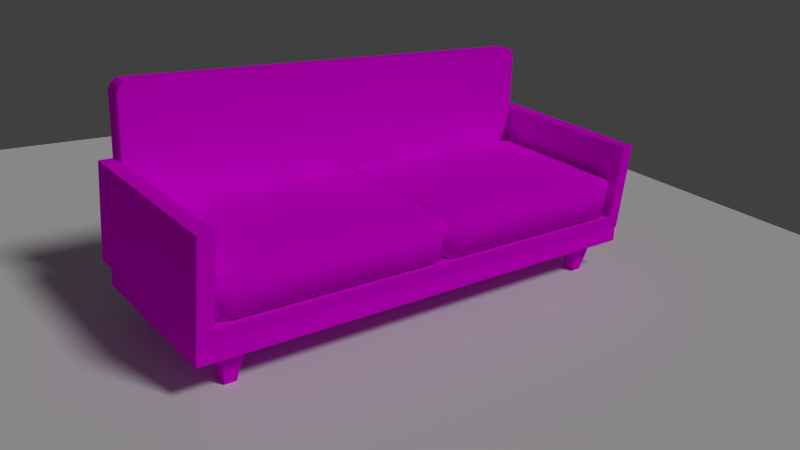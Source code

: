 # Source: couch.blend  (saved by Blender 2.76.0; exported with 4.5.12 LTS)
import bpy
from mathutils import Matrix  # noqa: F401  (used for matrix-valued properties, if any)

bpy.ops.wm.read_factory_settings(use_empty=True)
scene = bpy.context.scene
scene.name = 'Scene'

# ---- collections
col_collection_1 = bpy.data.collections.new('Collection 1'); scene.collection.children.link(col_collection_1)

# ---- images (referenced by path relative to the original .blend; pixels are not part of the script)
import os
ASSET_DIR = os.environ.get("B2B_ASSET_DIR", "")  # directory of the original .blend (textures are referenced by path, not embedded)
HERE = os.path.dirname(os.path.abspath(__file__))  # packed textures are extracted next to this script under _unpacked/

def load_image(name, relpath, width, height, colorspace="sRGB"):
    """Load a texture the original file referenced (path relative to the .blend, or extracted next to this script)."""
    p = next((c for c in (os.path.join(HERE, relpath), os.path.join(ASSET_DIR, relpath)) if relpath and os.path.exists(c)), "")
    if p:
        img = bpy.data.images.load(p, check_existing=True)
        img.name = name
    else:  # same state as the original file: an image datablock whose file is absent (Cycles renders it pink)
        img = bpy.data.images.new(name, width, height)
        img.source = "FILE"
        img.filepath = "//" + (relpath or name)
    img.colorspace_settings.name = colorspace
    return img
img_wood_1_png = load_image('wood_1.png', 'wood_1.png', 1024, 1024, 'sRGB')
img_patterned_fabric1_jpg = load_image('patterned_fabric1.jpg', 'patterned_fabric1.jpg', 1024, 1024, 'sRGB')

# ---- materials (node trees are filled in below, after node groups)
mat_material_001 = bpy.data.materials.new('Material.001')
mat_material_001.alpha_threshold = 0.0
mat_material_001.roughness = 0.5
mat_material = bpy.data.materials.new('Material')
mat_material.alpha_threshold = 0.0
mat_material.roughness = 0.5

# ---- material node trees
mat_material_001.use_nodes = True; mat_material_001.node_tree.nodes.clear()
_N = mat_material_001.node_tree.nodes; _L = mat_material_001.node_tree.links
n0 = _N.new('ShaderNodeOutputMaterial'); n0.name = 'Material Output'; n0.location = (300, 300)
n1 = _N.new('ShaderNodeBsdfDiffuse'); n1.name = 'Diffuse BSDF'; n1.location = (10, 300)
n2 = _N.new('ShaderNodeTexImage'); n2.name = 'Image Texture'; n2.location = (-295, 315)
n2.width = 140
n2.image = img_wood_1_png
_L.new(n1.outputs[0], n0.inputs[0])
_L.new(n2.outputs[0], n1.inputs[0])
n0.is_active_output = True
mat_material.use_nodes = True; mat_material.node_tree.nodes.clear()
_N = mat_material.node_tree.nodes; _L = mat_material.node_tree.links
n0 = _N.new('ShaderNodeOutputMaterial'); n0.name = 'Material Output'; n0.location = (300, 300)
n1 = _N.new('ShaderNodeBsdfDiffuse'); n1.name = 'Diffuse BSDF'; n1.location = (10, 300)
n2 = _N.new('ShaderNodeTexImage'); n2.name = 'Image Texture'; n2.location = (-236, 276)
n2.width = 140
n2.image = img_patterned_fabric1_jpg
_L.new(n1.outputs[0], n0.inputs[0])
_L.new(n2.outputs[0], n1.inputs[0])
n0.is_active_output = True

# ---- world
world_world = bpy.data.worlds.new('World'); scene.world = world_world
world_world.color = (0.05088, 0.05088, 0.05088)
world_world.use_sun_shadow = False
world_world.sun_shadow_jitter_overblur = 0.0
world_world.cycles.sampling_method = 'MANUAL'
world_world.cycles.sample_map_resolution = 256

# ---- cameras
cam_camera = bpy.data.cameras.new('Camera')
cam_camera.clip_end = 100.0
cam_camera.lens = 35.0
cam_camera.sensor_width = 32.0
cam_camera.sensor_height = 18.0
cam_camera.ortho_scale = 7.314
cam_camera.dof.focus_distance = 0.0

# ---- lights
light_lamp = bpy.data.lights.new('Lamp', 'SUN')
light_lamp.transmission_factor = 0.0
light_lamp.cutoff_distance = 30.0
light_lamp.angle = 0.1993
light_lamp.energy = 1.0
light_lamp.shadow_buffer_clip_start = 1.001
light_lamp.shadow_soft_size = 0.1
light_lamp.shadow_cascade_max_distance = 1000.0
light_lamp.cycles.use_multiple_importance_sampling = False

# ---- meshes
me_plane = bpy.data.meshes.new('Plane')
me_plane.from_pydata([(-1.0, -1.0, 0.0), (1.0, -1.0, 0.0), (-1.0, 1.0, 0.0), (1.0, 1.0, 0.0)], [], [(0, 1, 3, 2)])
me_plane.use_remesh_preserve_volume = False
me_plane.use_remesh_preserve_attributes = False
me_plane.use_mirror_vertex_groups = False
me_plane.update()
me_cube_006 = bpy.data.meshes.new('Cube.006')
me_cube_006.from_pydata([(-11.27, -0.548, -0.5251), (-11.73, -1.0, 1.0), (-11.27, 0.548, -0.5251), (-11.73, 1.0, 1.0), (-10.18, -0.548, -0.5251), (-9.727, -1.0, 1.0), (-10.18, 0.548, -0.5251), (-9.727, 1.0, 1.0), (-0.548, -0.548, -0.5251), (-1.0, -1.0, 1.0), (-0.548, 0.548, -0.5251), (-1.0, 1.0, 1.0), (0.548, -0.548, -0.5251), (1.0, -1.0, 1.0), (0.548, 0.548, -0.5251), (1.0, 1.0, 1.0), (-0.548, -40.67, -0.5251), (-1.0, -41.12, 1.0), (-0.548, -39.58, -0.5251), (-1.0, -39.12, 1.0), (0.548, -40.67, -0.5251), (1.0, -41.12, 1.0), (0.548, -39.58, -0.5251), (1.0, -39.12, 1.0), (-11.27, -40.67, -0.5251), (-11.73, -41.12, 1.0), (-11.27, -39.58, -0.5251), (-11.73, -39.12, 1.0), (-10.18, -40.67, -0.5251), (-9.727, -41.12, 1.0), (-10.18, -39.58, -0.5251), (-9.727, -39.12, 1.0)], [], [(1, 3, 2, 0), (3, 7, 6, 2), (7, 5, 4, 6), (5, 1, 0, 4), (0, 2, 6, 4), (5, 7, 3, 1), (9, 11, 10, 8), (11, 15, 14, 10), (15, 13, 12, 14), (13, 9, 8, 12), (8, 10, 14, 12), (13, 15, 11, 9), (17, 19, 18, 16), (19, 23, 22, 18), (23, 21, 20, 22), (21, 17, 16, 20), (16, 18, 22, 20), (21, 23, 19, 17), (25, 27, 26, 24), (27, 31, 30, 26), (31, 29, 28, 30), (29, 25, 24, 28), (24, 26, 30, 28), (29, 31, 27, 25)])
me_cube_006.materials.append(mat_material_001)
me_cube_006.use_remesh_preserve_volume = False
me_cube_006.use_remesh_preserve_attributes = False
me_cube_006.use_mirror_vertex_groups = False
me_cube_006.update()
me_cube_002 = bpy.data.meshes.new('Cube.002')
me_cube_002.from_pydata([(-1.0, 0.005158, -1.069), (-1.0, 0.005158, 0.9312), (-1.0, 1.833, -1.069), (-1.0, 1.833, 0.9312), (1.0, 0.005158, -1.069), (1.0, 0.005158, 0.9312), (1.0, 1.833, -1.069), (1.0, 1.833, 0.9312), (-1.0, 0.6146, 1.014), (-1.0, 1.224, 1.014), (-0.3333, 1.833, 0.9312), (0.3333, 1.833, 0.9312), (1.0, 1.224, 1.014), (1.0, 0.6146, 1.014), (0.3333, 0.005158, 0.9312), (-0.3333, 0.005158, 0.9312), (0.3333, 0.6146, 1.25), (-0.3333, 0.6146, 1.25), (0.3333, 1.224, 1.25), (-0.3333, 1.224, 1.25), (-1.0, 1.224, -1.054), (-1.0, 0.6146, -1.054), (0.3333, 1.833, -1.069), (-0.3333, 1.833, -1.069), (1.0, 0.6146, -1.054), (1.0, 1.224, -1.054), (-0.3333, 0.005158, -1.069), (0.3333, 0.005158, -1.069), (-0.3333, 0.6146, -0.9349), (0.3333, 0.6146, -0.9349), (-0.3333, 1.224, -0.9349), (0.3333, 1.224, -0.9349), (-1.0, -1.833, -1.069), (-1.0, -1.833, 0.9312), (-1.0, -0.005159, -1.069), (-1.0, -0.005159, 0.9312), (1.0, -1.833, -1.069), (1.0, -1.833, 0.9312), (1.0, -0.005159, -1.069), (1.0, -0.005159, 0.9312), (-1.0, -1.224, 1.014), (-1.0, -0.6146, 1.014), (-0.3333, -0.005159, 0.9312), (0.3333, -0.005159, 0.9312), (1.0, -0.6146, 1.014), (1.0, -1.224, 1.014), (0.3333, -1.833, 0.9312), (-0.3333, -1.833, 0.9312), (0.3333, -1.224, 1.25), (-0.3333, -1.224, 1.25), (0.3333, -0.6146, 1.25), (-0.3333, -0.6146, 1.25), (-1.0, -0.6146, -1.054), (-1.0, -1.224, -1.054), (0.3333, -0.005159, -1.069), (-0.3333, -0.005159, -1.069), (1.0, -1.224, -1.054), (1.0, -0.6146, -1.054), (-0.3333, -1.833, -1.069), (0.3333, -1.833, -1.069), (-0.3333, -1.224, -0.9349), (0.3333, -1.224, -0.9349), (-0.3333, -0.6146, -0.9349), (0.3333, -0.6146, -0.9349)], [], [(1, 8, 9, 3, 2, 20, 21, 0), (3, 10, 11, 7, 6, 22, 23, 2), (7, 12, 13, 5, 4, 24, 25, 6), (5, 14, 15, 1, 0, 26, 27, 4), (31, 22, 6, 25), (19, 10, 3, 9), (15, 17, 8, 1), (17, 19, 9, 8), (5, 13, 16, 14), (14, 16, 17, 15), (13, 12, 18, 16), (16, 18, 19, 17), (12, 7, 11, 18), (18, 11, 10, 19), (27, 29, 24, 4), (29, 31, 25, 24), (0, 21, 28, 26), (26, 28, 29, 27), (21, 20, 30, 28), (28, 30, 31, 29), (20, 2, 23, 30), (30, 23, 22, 31), (33, 40, 41, 35, 34, 52, 53, 32), (35, 42, 43, 39, 38, 54, 55, 34), (39, 44, 45, 37, 36, 56, 57, 38), (37, 46, 47, 33, 32, 58, 59, 36), (63, 54, 38, 57), (51, 42, 35, 41), (47, 49, 40, 33), (49, 51, 41, 40), (37, 45, 48, 46), (46, 48, 49, 47), (45, 44, 50, 48), (48, 50, 51, 49), (44, 39, 43, 50), (50, 43, 42, 51), (59, 61, 56, 36), (61, 63, 57, 56), (32, 53, 60, 58), (58, 60, 61, 59), (53, 52, 62, 60), (60, 62, 63, 61), (52, 34, 55, 62), (62, 55, 54, 63)])
me_cube_002.polygons.foreach_set('use_smooth', [True] * 44)
_uv = me_cube_002.uv_layers.new(name='UVMap')
_uv.uv.foreach_set('vector', [0.4604, 0.4224, 0.4058, 0.4236, 0.3513, 0.4236, 0.2967, 0.4224, 0.2967, 0.3925, 0.3513, 0.3927, 0.4058, 0.3927, 0.4604, 0.3925, 0.5671, 0.4268, 0.5143, 0.4268, 0.4616, 0.4268, 0.4088, 0.4268, 0.4088, 0.3838, 0.4616, 0.3838, 0.5143, 0.3838, 0.5671, 0.3838, 0.2967, 0.4231, 0.3513, 0.4244, 0.4058, 0.4244, 0.4604, 0.4231, 0.4604, 0.3933, 0.4058, 0.3935, 0.3513, 0.3935, 0.2967, 0.3933, 0.4088, 0.4268, 0.4616, 0.4268, 0.5143, 0.4268, 0.5671, 0.4268, 0.5671, 0.3838, 0.5143, 0.3838, 0.4616, 0.3838, 0.4088, 0.3838, 0.319, 0.5384, 0.2405, 0.5384, 0.2405, 0.5912, 0.319, 0.5912, 0.319, 0.4857, 0.2405, 0.4857, 0.2405, 0.4329, 0.319, 0.4329, 0.4762, 0.4857, 0.3976, 0.4857, 0.3976, 0.4329, 0.4762, 0.4329, 0.3976, 0.4857, 0.319, 0.4857, 0.319, 0.4329, 0.3976, 0.4329, 0.4762, 0.5912, 0.3976, 0.5912, 0.3976, 0.5384, 0.4762, 0.5384, 0.4762, 0.5384, 0.3976, 0.5384, 0.3976, 0.4857, 0.4762, 0.4857, 0.3976, 0.5912, 0.319, 0.5912, 0.319, 0.5384, 0.3976, 0.5384, 0.3976, 0.5384, 0.319, 0.5384, 0.319, 0.4857, 0.3976, 0.4857, 0.319, 0.5912, 0.2405, 0.5912, 0.2405, 0.5384, 0.319, 0.5384, 0.319, 0.5384, 0.2405, 0.5384, 0.2405, 0.4857, 0.319, 0.4857, 0.4762, 0.5384, 0.3976, 0.5384, 0.3976, 0.5912, 0.4762, 0.5912, 0.3976, 0.5384, 0.319, 0.5384, 0.319, 0.5912, 0.3976, 0.5912, 0.4762, 0.4329, 0.3976, 0.4329, 0.3976, 0.4857, 0.4762, 0.4857, 0.4762, 0.4857, 0.3976, 0.4857, 0.3976, 0.5384, 0.4762, 0.5384, 0.3976, 0.4329, 0.319, 0.4329, 0.319, 0.4857, 0.3976, 0.4857, 0.3976, 0.4857, 0.319, 0.4857, 0.319, 0.5384, 0.3976, 0.5384, 0.319, 0.4329, 0.2405, 0.4329, 0.2405, 0.4857, 0.319, 0.4857, 0.319, 0.4857, 0.2405, 0.4857, 0.2405, 0.5384, 0.319, 0.5384, 0.6251, 0.4224, 0.5705, 0.4236, 0.5159, 0.4236, 0.4613, 0.4224, 0.4613, 0.3925, 0.5159, 0.3927, 0.5705, 0.3927, 0.6251, 0.3925, 0.5671, 0.4268, 0.5143, 0.4268, 0.4616, 0.4268, 0.4088, 0.4268, 0.4088, 0.3838, 0.4616, 0.3838, 0.5143, 0.3838, 0.5671, 0.3838, 0.4613, 0.4231, 0.5159, 0.4244, 0.5705, 0.4244, 0.6251, 0.4231, 0.6251, 0.3933, 0.5705, 0.3935, 0.5159, 0.3935, 0.4613, 0.3933, 0.4088, 0.4268, 0.4616, 0.4268, 0.5143, 0.4268, 0.5671, 0.4268, 0.5671, 0.3838, 0.5143, 0.3838, 0.4616, 0.3838, 0.4088, 0.3838, 0.5562, 0.5384, 0.4776, 0.5384, 0.4776, 0.5912, 0.5562, 0.5912, 0.5562, 0.4857, 0.4776, 0.4857, 0.4776, 0.4329, 0.5562, 0.4329, 0.7134, 0.4857, 0.6348, 0.4857, 0.6348, 0.4329, 0.7134, 0.4329, 0.6348, 0.4857, 0.5562, 0.4857, 0.5562, 0.4329, 0.6348, 0.4329, 0.7134, 0.5912, 0.6348, 0.5912, 0.6348, 0.5384, 0.7134, 0.5384, 0.7134, 0.5384, 0.6348, 0.5384, 0.6348, 0.4857, 0.7134, 0.4857, 0.6348, 0.5912, 0.5562, 0.5912, 0.5562, 0.5384, 0.6348, 0.5384, 0.6348, 0.5384, 0.5562, 0.5384, 0.5562, 0.4857, 0.6348, 0.4857, 0.5562, 0.5912, 0.4776, 0.5912, 0.4776, 0.5384, 0.5562, 0.5384, 0.5562, 0.5384, 0.4776, 0.5384, 0.4776, 0.4857, 0.5562, 0.4857, 0.7134, 0.5384, 0.6348, 0.5384, 0.6348, 0.5912, 0.7134, 0.5912, 0.6348, 0.5384, 0.5562, 0.5384, 0.5562, 0.5912, 0.6348, 0.5912, 0.7134, 0.4329, 0.6348, 0.4329, 0.6348, 0.4857, 0.7134, 0.4857, 0.7134, 0.4857, 0.6348, 0.4857, 0.6348, 0.5384, 0.7134, 0.5384, 0.6348, 0.4329, 0.5562, 0.4329, 0.5562, 0.4857, 0.6348, 0.4857, 0.6348, 0.4857, 0.5562, 0.4857, 0.5562, 0.5384, 0.6348, 0.5384, 0.5562, 0.4329, 0.4776, 0.4329, 0.4776, 0.4857, 0.5562, 0.4857, 0.5562, 0.4857, 0.4776, 0.4857, 0.4776, 0.5384, 0.5562, 0.5384])
me_cube_002.materials.append(mat_material)
me_cube_002.use_remesh_preserve_volume = False
me_cube_002.use_remesh_preserve_attributes = False
me_cube_002.use_mirror_vertex_groups = False
me_cube_002.update()
me_cube_001 = bpy.data.meshes.new('Cube.001')
me_cube_001.from_pydata([(-1.0, -1.067, 12.27), (1.237, -1.0, 12.27), (-0.9804, 1.067, -1.0), (-1.0, 1.0, 1.0), (1.158, -0.9884, 21.26), (-1.0, -1.0, 12.27), (1.158, 0.9884, 21.26), (1.0, 1.0, 1.0), (1.237, 1.0, 1.0), (1.237, 1.0, -1.0), (1.0, -1.0, 12.27), (1.0, -1.067, -1.0), (1.157, 1.0, 20.42), (1.157, -1.0, 20.42), (1.237, -1.067, -1.0), (1.237, -1.067, 1.0), (-0.9804, -1.067, -1.0), (-1.0, -1.0, 1.0), (1.0, -1.0, 1.0), (1.0, -1.067, 1.0), (1.237, -1.0, 1.0), (1.237, -1.0, -1.0), (-1.0, -1.067, 1.0), (-1.0, -1.067, -1.0), (1.394, 1.0, 20.42), (1.394, -1.0, 20.42), (1.237, -1.067, 12.27), (1.0, -1.067, 12.27), (-1.0, 1.067, 1.0), (-1.0, 1.067, -1.0), (1.0, 1.067, 1.0), (1.0, 1.067, -1.0), (1.237, 1.067, 1.0), (1.237, 1.067, -1.0), (1.237, 1.067, 12.27), (1.237, 1.0, 12.27), (1.0, 1.067, 12.27), (-1.0, 1.0, 12.27), (1.0, 1.0, 12.27), (-1.0, 1.067, 12.27), (1.0, 1.067, -3.242), (-1.0, 1.067, -3.242), (1.0, -1.067, -3.242), (-1.0, -1.067, -3.242), (1.392, 0.9884, 21.26), (1.392, -0.9884, 21.26), (1.39, 0.9697, 21.79), (1.16, 0.9697, 21.79), (1.16, -0.9697, 21.79), (1.39, -0.9697, 21.79)], [], [(3, 7, 38, 37), (8, 9, 33, 32), (7, 8, 35, 38), (38, 35, 34, 36), (37, 38, 36, 39), (2, 3, 28, 29), (28, 3, 37, 39), (44, 6, 47, 46), (6, 4, 48, 47), (32, 30, 36, 34), (31, 30, 32, 33), (28, 30, 31, 29), (15, 20, 1, 26), (19, 15, 26, 27), (22, 19, 27, 0), (17, 22, 0, 5), (1, 10, 27, 26), (10, 5, 0, 27), (4, 45, 49, 48), (17, 16, 23, 22), (18, 17, 5, 10), (21, 20, 15, 14), (19, 11, 14, 15), (19, 22, 23, 11), (17, 3, 2, 16), (47, 48, 49, 46), (16, 2, 41, 43), (18, 7, 3, 17), (8, 20, 21, 9), (20, 8, 24, 25), (7, 18, 13, 12), (18, 20, 25, 13), (8, 7, 12, 24), (12, 13, 4, 6), (20, 18, 10, 1), (25, 24, 44, 45), (30, 28, 39, 36), (8, 32, 34, 35), (43, 41, 40, 42), (13, 25, 45, 4), (24, 12, 6, 44), (45, 44, 46, 49), (31, 2, 29), (9, 31, 33), (16, 11, 23), (11, 31, 9, 21), (11, 21, 14), (2, 31, 40, 41), (31, 11, 42, 40), (11, 16, 43, 42)])
_uv = me_cube_001.uv_layers.new(name='UVMap')
_uv.uv.foreach_set('vector', [0.5761, 0.5098, 0.4355, 0.5098, 0.4355, 0.6064, 0.5761, 0.6064, 0.3596, 0.4985, 0.3596, 0.4886, 0.3514, 0.4886, 0.3514, 0.4985, 0.3596, 0.4985, 0.3596, 0.4985, 0.3596, 0.5544, 0.3596, 0.5544, 0.669, 0.4385, 0.669, 0.4226, 0.6788, 0.4226, 0.6788, 0.4385, 0.669, 0.5726, 0.669, 0.4385, 0.6788, 0.4385, 0.6788, 0.5726, 0.3514, 0.4886, 0.3596, 0.4985, 0.3514, 0.4985, 0.3514, 0.4886, 0.3514, 0.4985, 0.3596, 0.4985, 0.3596, 0.5544, 0.3514, 0.5544, 0.361, 0.5989, 0.361, 0.5989, 0.3633, 0.6016, 0.3633, 0.6016, 0.361, 0.5989, 0.6008, 0.5989, 0.5985, 0.6016, 0.3633, 0.6016, 0.453, 0.5057, 0.4627, 0.5057, 0.4627, 0.5616, 0.453, 0.5616, 0.4627, 0.4957, 0.4627, 0.5057, 0.453, 0.5057, 0.453, 0.4957, 0.5441, 0.5057, 0.4627, 0.5057, 0.4627, 0.4957, 0.5441, 0.4957, 0.6103, 0.4985, 0.6022, 0.4985, 0.6022, 0.5544, 0.6103, 0.5544, 0.4627, 0.5057, 0.453, 0.5057, 0.453, 0.5616, 0.4627, 0.5616, 0.5441, 0.5057, 0.4627, 0.5057, 0.4627, 0.5616, 0.5441, 0.5616, 0.6022, 0.4985, 0.6103, 0.4985, 0.6103, 0.5544, 0.6022, 0.5544, 0.3779, 0.4226, 0.3779, 0.4385, 0.3681, 0.4385, 0.3681, 0.4226, 0.3779, 0.4385, 0.3779, 0.5726, 0.3681, 0.5726, 0.3681, 0.4385, 0.6008, 0.5989, 0.6008, 0.5989, 0.5985, 0.6016, 0.5985, 0.6016, 0.6022, 0.4985, 0.6103, 0.4886, 0.6103, 0.4886, 0.6103, 0.4985, 0.4355, 0.5098, 0.5761, 0.5098, 0.5761, 0.6064, 0.4355, 0.6064, 0.6022, 0.4886, 0.6022, 0.4985, 0.6103, 0.4985, 0.6103, 0.4886, 0.6103, 0.4985, 0.6103, 0.4886, 0.6103, 0.4886, 0.6103, 0.4985, 0.4627, 0.5057, 0.5441, 0.5057, 0.5441, 0.4957, 0.4627, 0.4957, 0.6022, 0.4985, 0.3596, 0.4985, 0.3514, 0.4886, 0.6103, 0.4886, 0.7371, 0.3959, 0.3306, 0.3959, 0.3306, 0.3737, 0.7371, 0.3737, 0.6103, 0.4886, 0.3514, 0.4886, 0.3514, 0.4775, 0.6103, 0.4775, 0.3242, 0.4114, 0.7434, 0.4114, 0.7434, 0.6045, 0.3242, 0.6045, 0.3596, 0.4985, 0.6022, 0.4985, 0.6022, 0.4886, 0.3596, 0.4886, 0.6022, 0.4985, 0.3596, 0.4985, 0.3596, 0.5947, 0.6022, 0.5947, 0.3596, 0.4985, 0.6022, 0.4985, 0.6022, 0.5947, 0.3596, 0.5947, 0.6022, 0.4985, 0.6022, 0.4985, 0.6022, 0.5947, 0.6022, 0.5947, 0.3596, 0.4985, 0.3596, 0.4985, 0.3596, 0.5947, 0.3596, 0.5947, 0.3596, 0.5947, 0.6022, 0.5947, 0.6008, 0.5989, 0.361, 0.5989, 0.6022, 0.4985, 0.6022, 0.4985, 0.6022, 0.5544, 0.6022, 0.5544, 0.6022, 0.5947, 0.3596, 0.5947, 0.361, 0.5989, 0.6008, 0.5989, 0.4627, 0.5057, 0.5441, 0.5057, 0.5441, 0.5616, 0.4627, 0.5616, 0.3596, 0.4985, 0.3514, 0.4985, 0.3514, 0.5544, 0.3596, 0.5544, 0.3101, 0.6045, 0.7575, 0.6045, 0.7575, 0.4114, 0.3101, 0.4114, 0.6022, 0.5947, 0.6022, 0.5947, 0.6008, 0.5989, 0.6008, 0.5989, 0.3596, 0.5947, 0.3596, 0.5947, 0.361, 0.5989, 0.361, 0.5989, 0.6008, 0.5989, 0.361, 0.5989, 0.3633, 0.6016, 0.5985, 0.6016, 0.3514, 0.4886, 0.3514, 0.4886, 0.3514, 0.4886, 0.3596, 0.4886, 0.3514, 0.4886, 0.3514, 0.4886, 0.6103, 0.4886, 0.6103, 0.4886, 0.6103, 0.4886, 0.3101, 0.4114, 0.7575, 0.4114, 0.7434, 0.3885, 0.3242, 0.3885, 0.6103, 0.4886, 0.6022, 0.4886, 0.6103, 0.4886, 0.5433, 0.4957, 0.4627, 0.4957, 0.4627, 0.4846, 0.5441, 0.4846, 0.3514, 0.4886, 0.6103, 0.4886, 0.6103, 0.4775, 0.3514, 0.4775, 0.4627, 0.4957, 0.5433, 0.4957, 0.5441, 0.4846, 0.4627, 0.4846])
me_cube_001.materials.append(mat_material)
me_cube_001.use_remesh_preserve_volume = False
me_cube_001.use_remesh_preserve_attributes = False
me_cube_001.use_mirror_vertex_groups = False
me_cube_001.update()

# ---- objects
ob_plane = bpy.data.objects.new('Plane', me_plane)
ob_legs = bpy.data.objects.new('legs', me_cube_006)
ob_cushion = bpy.data.objects.new('cushion', me_cube_002)
ob_couch = bpy.data.objects.new('couch', me_cube_001)
ob_lamp = bpy.data.objects.new('Lamp', light_lamp)
ob_camera = bpy.data.objects.new('Camera', cam_camera)

# ---- transforms, parenting, visibility, modifiers, constraints
ob_plane.location = (0.0, 0.0, -0.718)
ob_plane.scale = (7.155, 7.155, 7.155)
ob_plane.lineart.crease_threshold = 0.0
ob_legs.location = (0.75, 2.7, -0.5698)
ob_legs.scale = (0.1346, 0.1346, 0.2822)
ob_legs.lineart.crease_threshold = 0.0
ob_cushion.location = (0.004228, 0.0, 0.379)
ob_cushion.rotation_euler = (0.0, -0.0, -3.142)
ob_cushion.scale = (0.9829, 1.602, 0.2672)
ob_cushion.lineart.crease_threshold = 0.0
_m = ob_cushion.modifiers.new('Bevel', 'BEVEL')
_m.width = 0.113
_m.width_pct = 0.113
_m.segments = 2
_m.limit_method = 'NONE'
_m.spread = 0.0
ob_couch.location = (0.01691, 0.0, 0.0)
ob_couch.rotation_euler = (0.0, -0.0, -3.142)
ob_couch.scale = (1.0, 2.981, 0.0887)
ob_couch.lineart.crease_threshold = 0.0
_m = ob_couch.modifiers.new('Bevel', 'BEVEL')
_m.width = 0.029
_m.width_pct = 0.029
_m.segments = 2
_m.limit_method = 'NONE'
_m.spread = 0.0
ob_lamp.location = (4.076, 1.005, 5.904)
ob_lamp.rotation_euler = (0.6503, 0.05522, 1.866)
ob_lamp.lock_rotations_4d = False
ob_lamp.empty_display_type = 'ARROWS'
ob_lamp.color = (0.0, 0.0, 0.0, 0.0)
ob_lamp.lineart.crease_threshold = 0.0
ob_camera.location = (7.481, -6.508, 4.344)
ob_camera.rotation_euler = (1.172, -0.09033, 0.8851)
ob_camera.lock_rotations_4d = False
ob_camera.empty_display_type = 'ARROWS'
ob_camera.color = (0.0, 0.0, 0.0, 0.0)
ob_camera.display_type = 'WIRE'
ob_camera.lineart.crease_threshold = 0.0

# ---- collection membership
col_collection_1.objects.link(ob_plane)
col_collection_1.objects.link(ob_legs)
col_collection_1.objects.link(ob_cushion)
col_collection_1.objects.link(ob_couch)
col_collection_1.objects.link(ob_lamp)
col_collection_1.objects.link(ob_camera)

# ---- scene / render settings (as saved in the file)
scene.camera = ob_camera
scene.frame_start = 1; scene.frame_end = 250; scene.frame_set(1)
scene.render.engine = 'CYCLES'
scene.render.resolution_percentage = 50
scene.render.dither_intensity = 0.0
scene.cycles.use_denoising = False
scene.cycles.samples = 10
scene.cycles.sampling_pattern = 'TABULATED_SOBOL'
scene.cycles.light_sampling_threshold = 0.0
scene.cycles.use_adaptive_sampling = False
scene.cycles.use_light_tree = False
scene.cycles.blur_glossy = 0.0
scene.cycles.pixel_filter_type = 'GAUSSIAN'
scene.cycles.sample_clamp_indirect = 0.0
scene.view_settings.view_transform = 'Standard'
bpy.context.view_layer.update()
